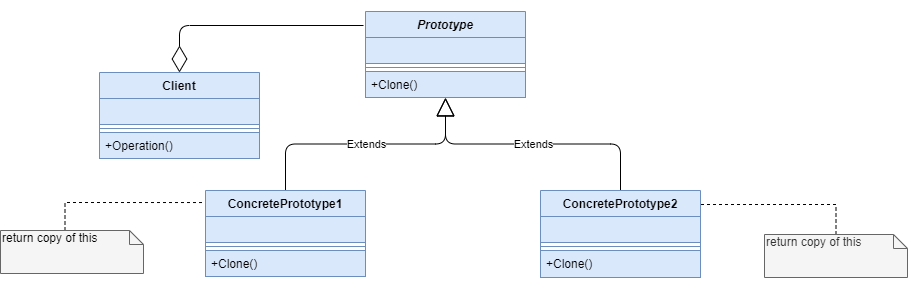

The diagram above was exported from draw.io. Its source (the exported page's mxGraphModel, read from the mxfile embedded in the PNG):
<mxGraphModel dx="1268" dy="450" grid="0" gridSize="10" guides="1" tooltips="1" connect="1" arrows="1" fold="1" page="0" pageScale="1" pageWidth="827" pageHeight="1169" background="none" math="0" shadow="0">
  <root>
    <mxCell id="0" />
    <mxCell id="1" parent="0" />
    <mxCell id="w_0JSoreCDCDCQizfTSd-1" value="Prototype" style="swimlane;fontStyle=3;align=center;verticalAlign=top;childLayout=stackLayout;horizontal=1;startSize=26;horizontalStack=0;resizeParent=1;resizeParentMax=0;resizeLast=0;collapsible=1;marginBottom=0;fillColor=#dae8fc;strokeColor=#6c8ebf;" parent="1" vertex="1">
      <mxGeometry x="360" y="140" width="160" height="86" as="geometry" />
    </mxCell>
    <mxCell id="w_0JSoreCDCDCQizfTSd-2" value="" style="text;strokeColor=#6c8ebf;fillColor=#dae8fc;align=left;verticalAlign=top;spacingLeft=4;spacingRight=4;overflow=hidden;rotatable=0;points=[[0,0.5],[1,0.5]];portConstraint=eastwest;" parent="w_0JSoreCDCDCQizfTSd-1" vertex="1">
      <mxGeometry y="26" width="160" height="26" as="geometry" />
    </mxCell>
    <mxCell id="w_0JSoreCDCDCQizfTSd-3" value="" style="line;strokeWidth=1;fillColor=#dae8fc;align=left;verticalAlign=middle;spacingTop=-1;spacingLeft=3;spacingRight=3;rotatable=0;labelPosition=right;points=[];portConstraint=eastwest;strokeColor=#6c8ebf;" parent="w_0JSoreCDCDCQizfTSd-1" vertex="1">
      <mxGeometry y="52" width="160" height="8" as="geometry" />
    </mxCell>
    <mxCell id="w_0JSoreCDCDCQizfTSd-4" value="+Clone()" style="text;strokeColor=#6c8ebf;fillColor=#dae8fc;align=left;verticalAlign=top;spacingLeft=4;spacingRight=4;overflow=hidden;rotatable=0;points=[[0,0.5],[1,0.5]];portConstraint=eastwest;" parent="w_0JSoreCDCDCQizfTSd-1" vertex="1">
      <mxGeometry y="60" width="160" height="26" as="geometry" />
    </mxCell>
    <mxCell id="rZaHm5dq9e-ttGB9XGfB-1" value="Extends" style="endArrow=block;endSize=16;endFill=0;html=1;entryX=0.5;entryY=1;entryDx=0;entryDy=0;exitX=0.5;exitY=0;exitDx=0;exitDy=0;edgeStyle=orthogonalEdgeStyle;" parent="1" target="w_0JSoreCDCDCQizfTSd-1" edge="1" source="Z_KVm02N8t-6wKejhYfW-1">
      <mxGeometry width="160" relative="1" as="geometry">
        <mxPoint x="440" y="380" as="sourcePoint" />
        <mxPoint x="555" y="273" as="targetPoint" />
      </mxGeometry>
    </mxCell>
    <mxCell id="Z_KVm02N8t-6wKejhYfW-9" value="Extends" style="endArrow=block;endSize=16;endFill=0;html=1;exitX=0.5;exitY=0;exitDx=0;exitDy=0;edgeStyle=orthogonalEdgeStyle;entryX=0.5;entryY=1.025;entryDx=0;entryDy=0;entryPerimeter=0;" edge="1" parent="1" source="Z_KVm02N8t-6wKejhYfW-5" target="w_0JSoreCDCDCQizfTSd-4">
      <mxGeometry width="160" relative="1" as="geometry">
        <mxPoint x="290" y="364" as="sourcePoint" />
        <mxPoint x="438" y="239" as="targetPoint" />
      </mxGeometry>
    </mxCell>
    <mxCell id="Z_KVm02N8t-6wKejhYfW-17" value="" style="endArrow=diamondThin;endFill=0;endSize=24;html=1;entryX=0.5;entryY=0;entryDx=0;entryDy=0;edgeStyle=orthogonalEdgeStyle;" edge="1" parent="1" target="Z_KVm02N8t-6wKejhYfW-10">
      <mxGeometry width="160" relative="1" as="geometry">
        <mxPoint x="358" y="154" as="sourcePoint" />
        <mxPoint x="445" y="174" as="targetPoint" />
      </mxGeometry>
    </mxCell>
    <mxCell id="Z_KVm02N8t-6wKejhYfW-19" style="edgeStyle=orthogonalEdgeStyle;rounded=0;orthogonalLoop=1;jettySize=auto;html=1;entryX=0.994;entryY=0.161;entryDx=0;entryDy=0;dashed=1;endArrow=none;endFill=0;entryPerimeter=0;exitX=0.5;exitY=0;exitDx=0;exitDy=0;exitPerimeter=0;" edge="1" parent="1" source="Z_KVm02N8t-6wKejhYfW-18" target="Z_KVm02N8t-6wKejhYfW-5">
      <mxGeometry relative="1" as="geometry" />
    </mxCell>
    <mxCell id="Z_KVm02N8t-6wKejhYfW-18" value="&lt;span&gt;return copy of this&lt;/span&gt;" style="shape=note;whiteSpace=wrap;html=1;size=14;verticalAlign=top;align=left;spacingTop=-6;fillColor=#f5f5f5;strokeColor=#666666;fontColor=#333333;" vertex="1" parent="1">
      <mxGeometry x="759" y="363" width="143" height="43" as="geometry" />
    </mxCell>
    <mxCell id="Z_KVm02N8t-6wKejhYfW-1" value="ConcretePrototype1" style="swimlane;fontStyle=1;align=center;verticalAlign=top;childLayout=stackLayout;horizontal=1;startSize=26;horizontalStack=0;resizeParent=1;resizeParentMax=0;resizeLast=0;collapsible=1;marginBottom=0;fillColor=#dae8fc;strokeColor=#6c8ebf;" vertex="1" parent="1">
      <mxGeometry x="200" y="319" width="160" height="86" as="geometry" />
    </mxCell>
    <mxCell id="Z_KVm02N8t-6wKejhYfW-2" value="" style="text;strokeColor=#6c8ebf;fillColor=#dae8fc;align=left;verticalAlign=top;spacingLeft=4;spacingRight=4;overflow=hidden;rotatable=0;points=[[0,0.5],[1,0.5]];portConstraint=eastwest;" vertex="1" parent="Z_KVm02N8t-6wKejhYfW-1">
      <mxGeometry y="26" width="160" height="26" as="geometry" />
    </mxCell>
    <mxCell id="Z_KVm02N8t-6wKejhYfW-3" value="" style="line;strokeWidth=1;fillColor=#dae8fc;align=left;verticalAlign=middle;spacingTop=-1;spacingLeft=3;spacingRight=3;rotatable=0;labelPosition=right;points=[];portConstraint=eastwest;strokeColor=#6c8ebf;" vertex="1" parent="Z_KVm02N8t-6wKejhYfW-1">
      <mxGeometry y="52" width="160" height="8" as="geometry" />
    </mxCell>
    <mxCell id="Z_KVm02N8t-6wKejhYfW-4" value="+Clone()" style="text;strokeColor=#6c8ebf;fillColor=#dae8fc;align=left;verticalAlign=top;spacingLeft=4;spacingRight=4;overflow=hidden;rotatable=0;points=[[0,0.5],[1,0.5]];portConstraint=eastwest;" vertex="1" parent="Z_KVm02N8t-6wKejhYfW-1">
      <mxGeometry y="60" width="160" height="26" as="geometry" />
    </mxCell>
    <mxCell id="Z_KVm02N8t-6wKejhYfW-5" value="ConcretePrototype2" style="swimlane;fontStyle=1;align=center;verticalAlign=top;childLayout=stackLayout;horizontal=1;startSize=26;horizontalStack=0;resizeParent=1;resizeParentMax=0;resizeLast=0;collapsible=1;marginBottom=0;fillColor=#dae8fc;strokeColor=#6c8ebf;" vertex="1" parent="1">
      <mxGeometry x="535" y="319" width="160" height="87" as="geometry" />
    </mxCell>
    <mxCell id="Z_KVm02N8t-6wKejhYfW-6" value="" style="text;strokeColor=#6c8ebf;fillColor=#dae8fc;align=left;verticalAlign=top;spacingLeft=4;spacingRight=4;overflow=hidden;rotatable=0;points=[[0,0.5],[1,0.5]];portConstraint=eastwest;" vertex="1" parent="Z_KVm02N8t-6wKejhYfW-5">
      <mxGeometry y="26" width="160" height="26" as="geometry" />
    </mxCell>
    <mxCell id="Z_KVm02N8t-6wKejhYfW-7" value="" style="line;strokeWidth=1;fillColor=#dae8fc;align=left;verticalAlign=middle;spacingTop=-1;spacingLeft=3;spacingRight=3;rotatable=0;labelPosition=right;points=[];portConstraint=eastwest;strokeColor=#6c8ebf;" vertex="1" parent="Z_KVm02N8t-6wKejhYfW-5">
      <mxGeometry y="52" width="160" height="8" as="geometry" />
    </mxCell>
    <mxCell id="Z_KVm02N8t-6wKejhYfW-8" value="+Clone()" style="text;strokeColor=#6c8ebf;fillColor=#dae8fc;align=left;verticalAlign=top;spacingLeft=4;spacingRight=4;overflow=hidden;rotatable=0;points=[[0,0.5],[1,0.5]];portConstraint=eastwest;" vertex="1" parent="Z_KVm02N8t-6wKejhYfW-5">
      <mxGeometry y="60" width="160" height="27" as="geometry" />
    </mxCell>
    <mxCell id="Z_KVm02N8t-6wKejhYfW-20" style="edgeStyle=orthogonalEdgeStyle;rounded=0;orthogonalLoop=1;jettySize=auto;html=1;dashed=1;endArrow=none;endFill=0;exitX=0;exitY=0;exitDx=64.5;exitDy=0;exitPerimeter=0;entryX=-0.012;entryY=0.14;entryDx=0;entryDy=0;entryPerimeter=0;" edge="1" parent="1" source="Z_KVm02N8t-6wKejhYfW-21" target="Z_KVm02N8t-6wKejhYfW-1">
      <mxGeometry relative="1" as="geometry">
        <mxPoint x="157" y="321" as="targetPoint" />
      </mxGeometry>
    </mxCell>
    <mxCell id="Z_KVm02N8t-6wKejhYfW-21" value="&lt;span style=&quot;color: rgb(0 , 0 , 0)&quot;&gt;return copy of this&lt;/span&gt;" style="shape=note;whiteSpace=wrap;html=1;size=14;verticalAlign=top;align=left;spacingTop=-6;fillColor=#f5f5f5;strokeColor=#666666;fontColor=#333333;" vertex="1" parent="1">
      <mxGeometry x="-5" y="359" width="143" height="43" as="geometry" />
    </mxCell>
    <mxCell id="Z_KVm02N8t-6wKejhYfW-10" value="Client" style="swimlane;fontStyle=1;align=center;verticalAlign=top;childLayout=stackLayout;horizontal=1;startSize=26;horizontalStack=0;resizeParent=1;resizeParentMax=0;resizeLast=0;collapsible=1;marginBottom=0;fillColor=#dae8fc;strokeColor=#6c8ebf;" vertex="1" parent="1">
      <mxGeometry x="94" y="201" width="160" height="86" as="geometry" />
    </mxCell>
    <mxCell id="Z_KVm02N8t-6wKejhYfW-11" value="" style="text;strokeColor=#6c8ebf;fillColor=#dae8fc;align=left;verticalAlign=top;spacingLeft=4;spacingRight=4;overflow=hidden;rotatable=0;points=[[0,0.5],[1,0.5]];portConstraint=eastwest;" vertex="1" parent="Z_KVm02N8t-6wKejhYfW-10">
      <mxGeometry y="26" width="160" height="26" as="geometry" />
    </mxCell>
    <mxCell id="Z_KVm02N8t-6wKejhYfW-12" value="" style="line;strokeWidth=1;fillColor=#dae8fc;align=left;verticalAlign=middle;spacingTop=-1;spacingLeft=3;spacingRight=3;rotatable=0;labelPosition=right;points=[];portConstraint=eastwest;strokeColor=#6c8ebf;" vertex="1" parent="Z_KVm02N8t-6wKejhYfW-10">
      <mxGeometry y="52" width="160" height="8" as="geometry" />
    </mxCell>
    <mxCell id="Z_KVm02N8t-6wKejhYfW-13" value="+Operation()" style="text;strokeColor=#6c8ebf;fillColor=#dae8fc;align=left;verticalAlign=top;spacingLeft=4;spacingRight=4;overflow=hidden;rotatable=0;points=[[0,0.5],[1,0.5]];portConstraint=eastwest;" vertex="1" parent="Z_KVm02N8t-6wKejhYfW-10">
      <mxGeometry y="60" width="160" height="26" as="geometry" />
    </mxCell>
  </root>
</mxGraphModel>